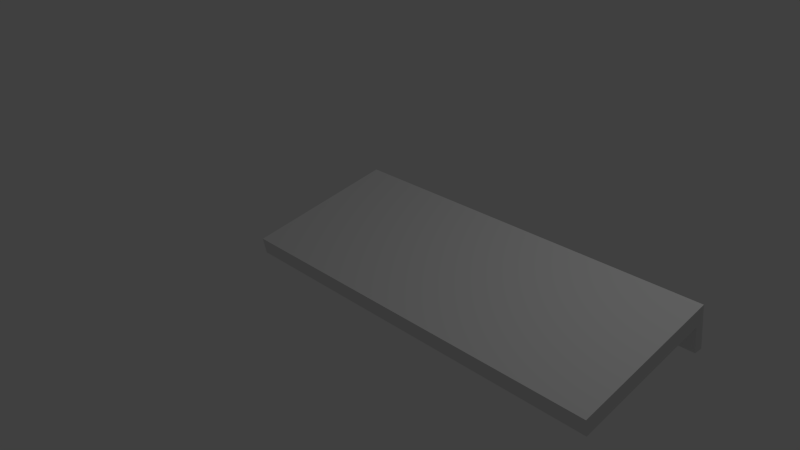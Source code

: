 # Source: clavier.blend  (saved by Blender 2.69.0; exported with 4.5.12 LTS)
import bpy
from mathutils import Matrix  # noqa: F401  (used for matrix-valued properties, if any)

bpy.ops.wm.read_factory_settings(use_empty=True)
scene = bpy.context.scene
scene.name = 'Scene'

# ---- collections
col_collection_1 = bpy.data.collections.new('Collection 1'); scene.collection.children.link(col_collection_1)

# ---- materials (node trees are filled in below, after node groups)
mat_clavier = bpy.data.materials.new('Clavier')
mat_clavier.alpha_threshold = 0.0
mat_clavier.use_transparent_shadow = False
mat_clavier.preview_render_type = 'CUBE'
mat_clavier.roughness = 0.5
mat_clavier.line_color = (0.0, 0.0, 0.0, 1.0)

# ---- material node trees

# ---- world
world_world = bpy.data.worlds.new('World'); scene.world = world_world
world_world.color = (0.05088, 0.05088, 0.05088)
world_world.use_sun_shadow = False
world_world.sun_shadow_jitter_overblur = 0.0
world_world.cycles.sampling_method = 'MANUAL'
world_world.cycles.sample_map_resolution = 256

# ---- cameras
cam_camera = bpy.data.cameras.new('Camera')
cam_camera.clip_end = 100.0
cam_camera.lens = 35.0
cam_camera.sensor_width = 32.0
cam_camera.sensor_height = 18.0
cam_camera.ortho_scale = 7.314
cam_camera.dof.focus_distance = 0.0
cam_camera.dof.aperture_fstop = 128.0

# ---- lights
light_lamp = bpy.data.lights.new('Lamp', 'POINT')
light_lamp.transmission_factor = 0.0
light_lamp.cutoff_distance = 30.0
light_lamp.energy = 100.0
light_lamp.shadow_buffer_clip_start = 1.001
light_lamp.shadow_soft_size = 0.1
light_lamp.shadow_maximum_resolution = 0.006
light_lamp.use_absolute_resolution = True
light_lamp.cycles.use_multiple_importance_sampling = False

# ---- meshes
me_cube = bpy.data.meshes.new('Cube')
me_cube.from_pydata([(4.013, 1.002, 0.3825), (4.013, -0.9616, 0.004729), (-1.0, -0.9616, 0.004729), (-1.0, 1.002, 0.3825), (4.013, 0.9616, 0.5941), (4.013, -1.002, 0.2163), (-1.0, -1.002, 0.2163), (-1.0, 0.9616, 0.5941), (4.013, 0.8792, 0.3595), (4.013, -0.307, 0.1307), (3.805, 1.002, 0.3825), (-0.7855, 1.002, 0.3825), (3.805, -0.9616, 0.004729), (-0.7855, -0.9616, 0.004729), (-1.0, -0.307, 0.1307), (-1.0, 0.8792, 0.3595), (3.805, 0.8792, 0.3595), (-0.7855, 0.8792, 0.3595), (3.805, -0.307, 0.1307), (-0.7855, -0.307, 0.1307), (4.013, 1.073, 0.0003165), (-1.0, 1.073, 0.0003166), (4.013, 0.9495, 0.001062), (3.805, 1.073, 0.0003165), (-0.7855, 1.073, 0.0003166), (-1.0, 0.9495, 0.001062), (3.805, 0.9495, 0.001062), (-0.7855, 0.9495, 0.001062)], [], [(19, 13, 2, 14), (4, 7, 6, 5), (0, 4, 5, 1, 9, 8), (1, 5, 6, 2, 13, 12), (2, 6, 7, 3, 15, 14), (4, 0, 10, 11, 3, 7), (16, 10, 23, 26), (17, 19, 14, 15), (11, 17, 27, 24), (10, 16, 17, 11), (8, 9, 18, 16), (16, 18, 19, 17), (9, 1, 12, 18), (18, 12, 13, 19), (24, 27, 25, 21), (20, 22, 26, 23), (8, 16, 26, 22), (17, 15, 25, 27), (10, 0, 20, 23), (0, 8, 22, 20), (15, 3, 21, 25), (3, 11, 24, 21)])
me_cube.materials.append(mat_clavier)
me_cube.use_remesh_preserve_volume = False
me_cube.use_remesh_preserve_attributes = False
me_cube.use_mirror_vertex_groups = False
me_cube.update()

# ---- objects
ob_cube = bpy.data.objects.new('Cube', me_cube)
ob_lamp = bpy.data.objects.new('Lamp', light_lamp)
ob_camera = bpy.data.objects.new('Camera', cam_camera)

# ---- transforms, parenting, visibility, modifiers, constraints
ob_cube.location = (0.0, 0.0, 0.0)
ob_cube.lock_rotations_4d = False
ob_cube.empty_display_type = 'ARROWS'
ob_cube.lineart.crease_threshold = 0.0
ob_lamp.location = (4.076, 1.005, 5.904)
ob_lamp.rotation_euler = (0.6503, 0.05522, 1.866)
ob_lamp.lock_rotations_4d = False
ob_lamp.empty_display_type = 'ARROWS'
ob_lamp.color = (0.0, 0.0, 0.0, 0.0)
ob_lamp.lineart.crease_threshold = 0.0
ob_camera.location = (7.481, -6.508, 5.344)
ob_camera.rotation_euler = (1.109, 0.01082, 0.8149)
ob_camera.lock_rotations_4d = False
ob_camera.empty_display_type = 'ARROWS'
ob_camera.color = (0.0, 0.0, 0.0, 0.0)
ob_camera.display_type = 'WIRE'
ob_camera.lineart.crease_threshold = 0.0

# ---- collection membership
col_collection_1.objects.link(ob_cube)
col_collection_1.objects.link(ob_lamp)
col_collection_1.objects.link(ob_camera)

# ---- scene / render settings (as saved in the file)
scene.camera = ob_camera
scene.frame_start = 1; scene.frame_end = 250; scene.frame_set(1)
scene.render.engine = 'BLENDER_EEVEE_NEXT'
scene.render.image_settings.compression = 90
scene.render.resolution_percentage = 50
scene.render.dither_intensity = 0.0
scene.cycles.use_denoising = False
scene.cycles.samples = 10
scene.cycles.sampling_pattern = 'TABULATED_SOBOL'
scene.cycles.light_sampling_threshold = 0.0
scene.cycles.use_adaptive_sampling = False
scene.cycles.use_light_tree = False
scene.cycles.blur_glossy = 0.0
scene.cycles.volume_bounces = 1
scene.cycles.pixel_filter_type = 'GAUSSIAN'
scene.cycles.sample_clamp_indirect = 0.0
scene.view_settings.view_transform = 'Standard'
bpy.context.view_layer.update()
